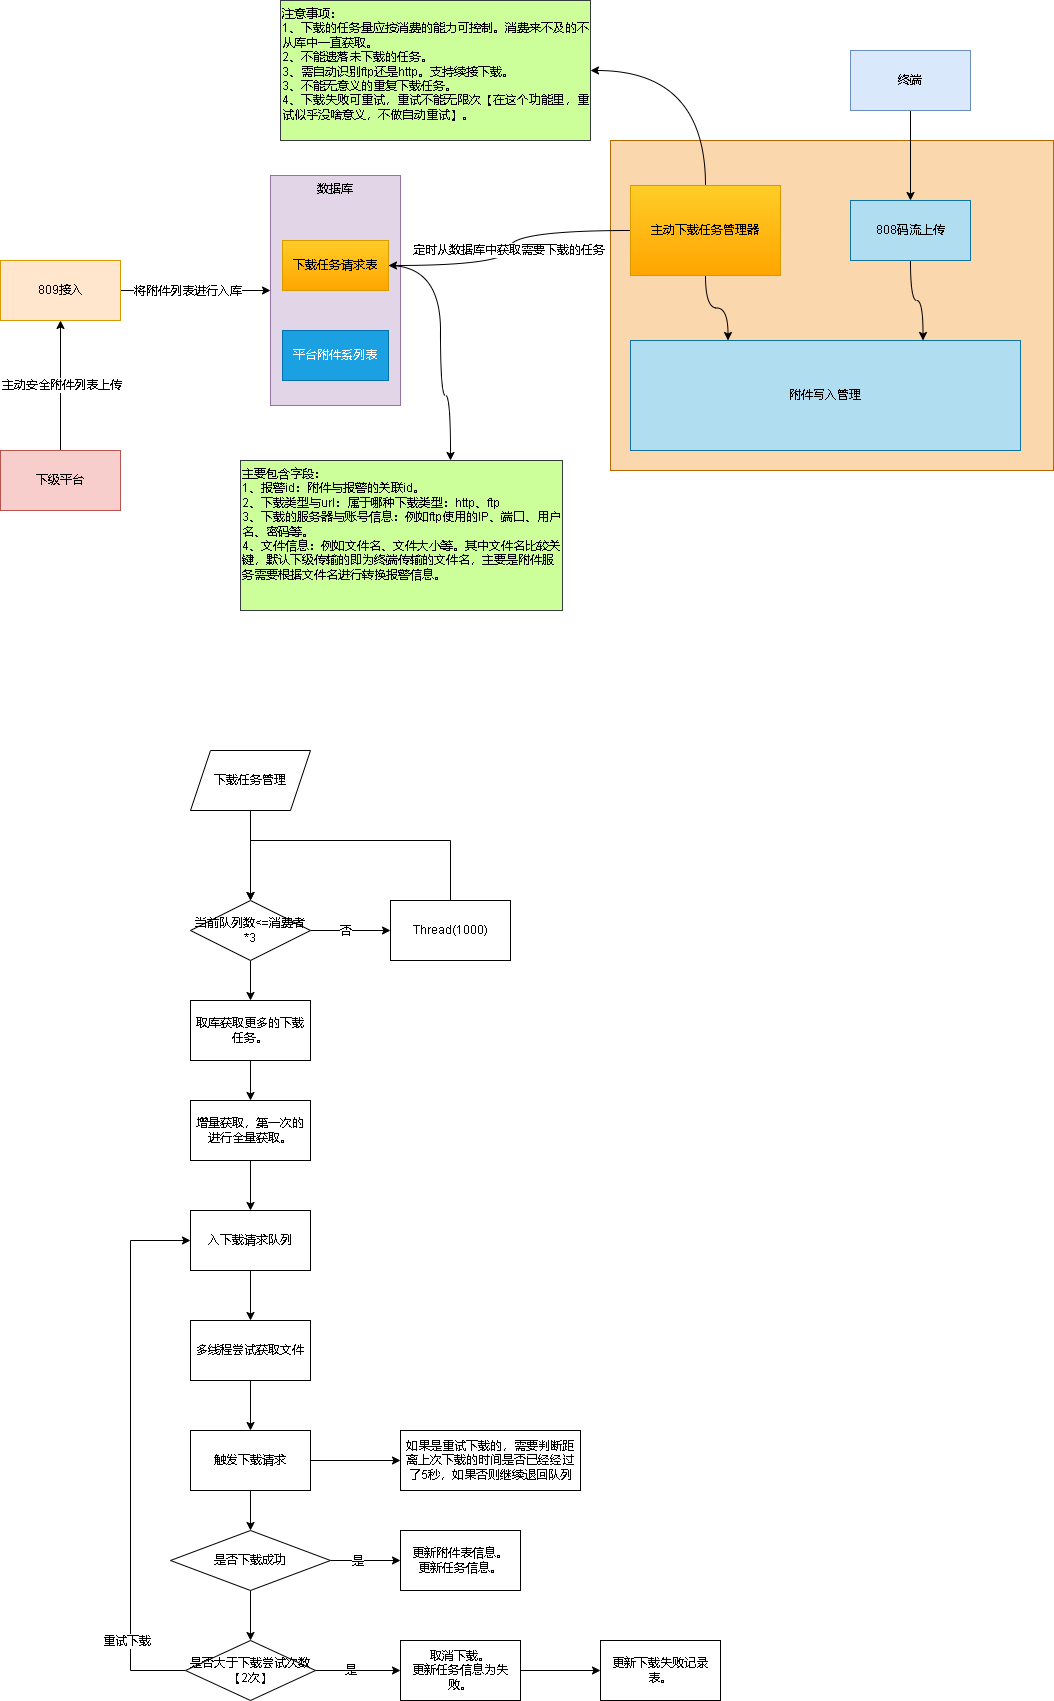

The diagram above was exported from draw.io. Its source (the exported page's mxGraphModel, read from the mxfile embedded in the PNG):
<mxGraphModel dx="1377" dy="756" grid="1" gridSize="10" guides="1" tooltips="1" connect="1" arrows="1" fold="1" page="1" pageScale="1" pageWidth="827" pageHeight="1169" math="0" shadow="0">
  <root>
    <mxCell id="0" />
    <mxCell id="1" parent="0" />
    <mxCell id="BNFnTXTp0SYZVPAifNuv-8" value="" style="edgeStyle=orthogonalEdgeStyle;rounded=0;orthogonalLoop=1;jettySize=auto;html=1;" parent="1" source="BNFnTXTp0SYZVPAifNuv-1" target="BNFnTXTp0SYZVPAifNuv-7" edge="1">
      <mxGeometry relative="1" as="geometry" />
    </mxCell>
    <mxCell id="BNFnTXTp0SYZVPAifNuv-10" value="将附件列表进行入库" style="edgeLabel;html=1;align=center;verticalAlign=middle;resizable=0;points=[];" parent="BNFnTXTp0SYZVPAifNuv-8" vertex="1" connectable="0">
      <mxGeometry x="-0.2167" y="-1" relative="1" as="geometry">
        <mxPoint x="7" y="-1" as="offset" />
      </mxGeometry>
    </mxCell>
    <mxCell id="BNFnTXTp0SYZVPAifNuv-1" value="809接入" style="rounded=0;whiteSpace=wrap;html=1;fillColor=#ffe6cc;strokeColor=#d79b00;" parent="1" vertex="1">
      <mxGeometry x="130" y="290" width="120" height="60" as="geometry" />
    </mxCell>
    <mxCell id="BNFnTXTp0SYZVPAifNuv-3" style="edgeStyle=orthogonalEdgeStyle;rounded=0;orthogonalLoop=1;jettySize=auto;html=1;exitX=0.5;exitY=0;exitDx=0;exitDy=0;" parent="1" source="BNFnTXTp0SYZVPAifNuv-2" target="BNFnTXTp0SYZVPAifNuv-1" edge="1">
      <mxGeometry relative="1" as="geometry" />
    </mxCell>
    <mxCell id="BNFnTXTp0SYZVPAifNuv-4" value="主动安全附件列表上传" style="edgeLabel;html=1;align=center;verticalAlign=middle;resizable=0;points=[];" parent="BNFnTXTp0SYZVPAifNuv-3" vertex="1" connectable="0">
      <mxGeometry x="-0.1857" y="-1" relative="1" as="geometry">
        <mxPoint x="-1" y="-13" as="offset" />
      </mxGeometry>
    </mxCell>
    <mxCell id="BNFnTXTp0SYZVPAifNuv-2" value="下级平台" style="rounded=0;whiteSpace=wrap;html=1;fillColor=#f8cecc;strokeColor=#b85450;" parent="1" vertex="1">
      <mxGeometry x="130" y="480" width="120" height="60" as="geometry" />
    </mxCell>
    <mxCell id="BNFnTXTp0SYZVPAifNuv-7" value="数据库" style="rounded=0;whiteSpace=wrap;html=1;verticalAlign=top;fillColor=#e1d5e7;strokeColor=#9673a6;" parent="1" vertex="1">
      <mxGeometry x="400" y="205" width="130" height="230" as="geometry" />
    </mxCell>
    <mxCell id="BNFnTXTp0SYZVPAifNuv-29" style="edgeStyle=orthogonalEdgeStyle;rounded=0;orthogonalLoop=1;jettySize=auto;html=1;curved=1;" parent="1" source="BNFnTXTp0SYZVPAifNuv-11" target="BNFnTXTp0SYZVPAifNuv-30" edge="1">
      <mxGeometry relative="1" as="geometry">
        <mxPoint x="560" y="510" as="targetPoint" />
        <Array as="points">
          <mxPoint x="570" y="295" />
          <mxPoint x="570" y="425" />
          <mxPoint x="580" y="425" />
        </Array>
      </mxGeometry>
    </mxCell>
    <mxCell id="BNFnTXTp0SYZVPAifNuv-11" value="下载任务请求表" style="rounded=0;whiteSpace=wrap;html=1;fillColor=#ffcd28;strokeColor=#d79b00;gradientColor=#ffa500;" parent="1" vertex="1">
      <mxGeometry x="412" y="270" width="106" height="50" as="geometry" />
    </mxCell>
    <mxCell id="BNFnTXTp0SYZVPAifNuv-13" value="平台附件系列表" style="rounded=0;whiteSpace=wrap;html=1;fillColor=#1ba1e2;strokeColor=#006EAF;fontColor=#ffffff;" parent="1" vertex="1">
      <mxGeometry x="412" y="360" width="106" height="50" as="geometry" />
    </mxCell>
    <mxCell id="BNFnTXTp0SYZVPAifNuv-14" value="" style="rounded=0;whiteSpace=wrap;html=1;fillColor=#fad7ac;strokeColor=#b46504;" parent="1" vertex="1">
      <mxGeometry x="740" y="170" width="443" height="330" as="geometry" />
    </mxCell>
    <mxCell id="BNFnTXTp0SYZVPAifNuv-16" style="edgeStyle=orthogonalEdgeStyle;rounded=0;orthogonalLoop=1;jettySize=auto;html=1;entryX=1;entryY=0.5;entryDx=0;entryDy=0;curved=1;" parent="1" source="BNFnTXTp0SYZVPAifNuv-15" target="BNFnTXTp0SYZVPAifNuv-11" edge="1">
      <mxGeometry relative="1" as="geometry" />
    </mxCell>
    <mxCell id="BNFnTXTp0SYZVPAifNuv-17" value="定时从数据库中获取需要下载的任务" style="edgeLabel;html=1;align=center;verticalAlign=middle;resizable=0;points=[];" parent="BNFnTXTp0SYZVPAifNuv-16" vertex="1" connectable="0">
      <mxGeometry x="-0.2924" y="6" relative="1" as="geometry">
        <mxPoint x="-25" y="13" as="offset" />
      </mxGeometry>
    </mxCell>
    <mxCell id="BNFnTXTp0SYZVPAifNuv-21" style="edgeStyle=orthogonalEdgeStyle;rounded=0;orthogonalLoop=1;jettySize=auto;html=1;entryX=0.25;entryY=0;entryDx=0;entryDy=0;curved=1;" parent="1" source="BNFnTXTp0SYZVPAifNuv-15" target="BNFnTXTp0SYZVPAifNuv-18" edge="1">
      <mxGeometry relative="1" as="geometry" />
    </mxCell>
    <mxCell id="BNFnTXTp0SYZVPAifNuv-27" style="edgeStyle=orthogonalEdgeStyle;rounded=0;orthogonalLoop=1;jettySize=auto;html=1;exitX=0.5;exitY=0;exitDx=0;exitDy=0;entryX=1;entryY=0.5;entryDx=0;entryDy=0;curved=1;" parent="1" source="BNFnTXTp0SYZVPAifNuv-15" target="BNFnTXTp0SYZVPAifNuv-26" edge="1">
      <mxGeometry relative="1" as="geometry" />
    </mxCell>
    <mxCell id="BNFnTXTp0SYZVPAifNuv-15" value="主动下载任务管理器" style="rounded=0;whiteSpace=wrap;html=1;fillColor=#ffcd28;strokeColor=#d79b00;gradientColor=#ffa500;" parent="1" vertex="1">
      <mxGeometry x="760" y="215" width="150" height="90" as="geometry" />
    </mxCell>
    <mxCell id="BNFnTXTp0SYZVPAifNuv-18" value="附件写入管理" style="rounded=0;whiteSpace=wrap;html=1;fillColor=#b1ddf0;strokeColor=#10739e;" parent="1" vertex="1">
      <mxGeometry x="760" y="370" width="390" height="110" as="geometry" />
    </mxCell>
    <mxCell id="BNFnTXTp0SYZVPAifNuv-20" style="edgeStyle=orthogonalEdgeStyle;rounded=0;orthogonalLoop=1;jettySize=auto;html=1;entryX=0.75;entryY=0;entryDx=0;entryDy=0;curved=1;" parent="1" source="BNFnTXTp0SYZVPAifNuv-19" target="BNFnTXTp0SYZVPAifNuv-18" edge="1">
      <mxGeometry relative="1" as="geometry" />
    </mxCell>
    <mxCell id="BNFnTXTp0SYZVPAifNuv-19" value="808码流上传" style="rounded=0;whiteSpace=wrap;html=1;fillColor=#b1ddf0;strokeColor=#10739e;" parent="1" vertex="1">
      <mxGeometry x="980" y="230" width="120" height="60" as="geometry" />
    </mxCell>
    <mxCell id="BNFnTXTp0SYZVPAifNuv-24" style="edgeStyle=orthogonalEdgeStyle;rounded=0;orthogonalLoop=1;jettySize=auto;html=1;exitX=0.5;exitY=1;exitDx=0;exitDy=0;" parent="1" source="BNFnTXTp0SYZVPAifNuv-23" target="BNFnTXTp0SYZVPAifNuv-19" edge="1">
      <mxGeometry relative="1" as="geometry" />
    </mxCell>
    <mxCell id="BNFnTXTp0SYZVPAifNuv-23" value="终端" style="rounded=0;whiteSpace=wrap;html=1;fillColor=#dae8fc;strokeColor=#6c8ebf;" parent="1" vertex="1">
      <mxGeometry x="980" y="80" width="120" height="60" as="geometry" />
    </mxCell>
    <mxCell id="BNFnTXTp0SYZVPAifNuv-26" value="注意事项：&lt;br&gt;1、下载的任务量应按消费的能力可控制。消费来不及的不从库中一直获取。&lt;br&gt;2、不能遗落未下载的任务。&lt;br&gt;3、需自动识别ftp还是http。支持续接下载。&lt;br&gt;3、不能无意义的重复下载任务。&lt;br&gt;4、下载失败可重试，重试不能无限次【在这个功能里，重试似乎没啥意义，不做自动重试】。" style="rounded=0;whiteSpace=wrap;html=1;fillColor=#CCFF99;strokeColor=#36393d;verticalAlign=top;align=left;" parent="1" vertex="1">
      <mxGeometry x="410" y="30" width="310" height="140" as="geometry" />
    </mxCell>
    <mxCell id="BNFnTXTp0SYZVPAifNuv-30" value="主要包含字段：&lt;br&gt;1、报警id：附件与报警的关联id。&lt;br&gt;2、下载类型与url：属于哪种下载类型：http、ftp&lt;br&gt;3、下载的服务器与账号信息：例如ftp使用的IP、端口、用户名、密码等。&lt;br&gt;4、文件信息：例如文件名、文件大小等。其中文件名比较关键，默认下级传输的即为终端传输的文件名，主要是附件服务需要根据文件名进行转换报警信息。" style="rounded=0;whiteSpace=wrap;html=1;fillColor=#CCFF99;strokeColor=#36393d;verticalAlign=top;align=left;" parent="1" vertex="1">
      <mxGeometry x="370" y="490" width="322" height="150" as="geometry" />
    </mxCell>
    <mxCell id="BNFnTXTp0SYZVPAifNuv-35" value="" style="edgeStyle=orthogonalEdgeStyle;rounded=0;orthogonalLoop=1;jettySize=auto;html=1;" parent="1" source="BNFnTXTp0SYZVPAifNuv-33" target="BNFnTXTp0SYZVPAifNuv-34" edge="1">
      <mxGeometry relative="1" as="geometry" />
    </mxCell>
    <mxCell id="BNFnTXTp0SYZVPAifNuv-33" value="下载任务管理" style="shape=parallelogram;perimeter=parallelogramPerimeter;whiteSpace=wrap;html=1;fixedSize=1;" parent="1" vertex="1">
      <mxGeometry x="320" y="780" width="120" height="60" as="geometry" />
    </mxCell>
    <mxCell id="BNFnTXTp0SYZVPAifNuv-40" value="" style="edgeStyle=orthogonalEdgeStyle;rounded=0;orthogonalLoop=1;jettySize=auto;html=1;" parent="1" source="BNFnTXTp0SYZVPAifNuv-34" target="BNFnTXTp0SYZVPAifNuv-39" edge="1">
      <mxGeometry relative="1" as="geometry" />
    </mxCell>
    <mxCell id="BNFnTXTp0SYZVPAifNuv-44" value="否" style="edgeLabel;html=1;align=center;verticalAlign=middle;resizable=0;points=[];" parent="BNFnTXTp0SYZVPAifNuv-40" vertex="1" connectable="0">
      <mxGeometry x="-0.15" relative="1" as="geometry">
        <mxPoint as="offset" />
      </mxGeometry>
    </mxCell>
    <mxCell id="BNFnTXTp0SYZVPAifNuv-43" value="" style="edgeStyle=orthogonalEdgeStyle;rounded=0;orthogonalLoop=1;jettySize=auto;html=1;" parent="1" source="BNFnTXTp0SYZVPAifNuv-34" target="BNFnTXTp0SYZVPAifNuv-42" edge="1">
      <mxGeometry relative="1" as="geometry" />
    </mxCell>
    <mxCell id="BNFnTXTp0SYZVPAifNuv-34" value="当前队列数&amp;lt;=消费者*3" style="whiteSpace=wrap;html=1;shape=rhombus;perimeter=rhombusPerimeter;" parent="1" vertex="1">
      <mxGeometry x="320" y="930" width="120" height="60" as="geometry" />
    </mxCell>
    <mxCell id="BNFnTXTp0SYZVPAifNuv-41" style="edgeStyle=orthogonalEdgeStyle;rounded=0;orthogonalLoop=1;jettySize=auto;html=1;entryX=0.5;entryY=0;entryDx=0;entryDy=0;" parent="1" source="BNFnTXTp0SYZVPAifNuv-39" target="BNFnTXTp0SYZVPAifNuv-34" edge="1">
      <mxGeometry relative="1" as="geometry">
        <Array as="points">
          <mxPoint x="580" y="870" />
          <mxPoint x="380" y="870" />
        </Array>
      </mxGeometry>
    </mxCell>
    <mxCell id="BNFnTXTp0SYZVPAifNuv-39" value="Thread(1000)" style="whiteSpace=wrap;html=1;" parent="1" vertex="1">
      <mxGeometry x="520" y="930" width="120" height="60" as="geometry" />
    </mxCell>
    <mxCell id="BNFnTXTp0SYZVPAifNuv-46" value="" style="edgeStyle=orthogonalEdgeStyle;rounded=0;orthogonalLoop=1;jettySize=auto;html=1;" parent="1" source="BNFnTXTp0SYZVPAifNuv-42" target="BNFnTXTp0SYZVPAifNuv-45" edge="1">
      <mxGeometry relative="1" as="geometry" />
    </mxCell>
    <mxCell id="BNFnTXTp0SYZVPAifNuv-42" value="取库获取更多的下载任务。" style="whiteSpace=wrap;html=1;" parent="1" vertex="1">
      <mxGeometry x="320" y="1030" width="120" height="60" as="geometry" />
    </mxCell>
    <mxCell id="BNFnTXTp0SYZVPAifNuv-48" value="" style="edgeStyle=orthogonalEdgeStyle;rounded=0;orthogonalLoop=1;jettySize=auto;html=1;" parent="1" source="BNFnTXTp0SYZVPAifNuv-45" target="BNFnTXTp0SYZVPAifNuv-47" edge="1">
      <mxGeometry relative="1" as="geometry" />
    </mxCell>
    <mxCell id="BNFnTXTp0SYZVPAifNuv-45" value="增量获取，第一次的进行全量获取。" style="whiteSpace=wrap;html=1;" parent="1" vertex="1">
      <mxGeometry x="320" y="1130" width="120" height="60" as="geometry" />
    </mxCell>
    <mxCell id="BNFnTXTp0SYZVPAifNuv-50" value="" style="edgeStyle=orthogonalEdgeStyle;rounded=0;orthogonalLoop=1;jettySize=auto;html=1;" parent="1" source="BNFnTXTp0SYZVPAifNuv-47" target="BNFnTXTp0SYZVPAifNuv-49" edge="1">
      <mxGeometry relative="1" as="geometry" />
    </mxCell>
    <mxCell id="BNFnTXTp0SYZVPAifNuv-47" value="入下载请求队列" style="whiteSpace=wrap;html=1;" parent="1" vertex="1">
      <mxGeometry x="320" y="1240" width="120" height="60" as="geometry" />
    </mxCell>
    <mxCell id="BNFnTXTp0SYZVPAifNuv-52" value="" style="edgeStyle=orthogonalEdgeStyle;rounded=0;orthogonalLoop=1;jettySize=auto;html=1;" parent="1" source="BNFnTXTp0SYZVPAifNuv-49" target="BNFnTXTp0SYZVPAifNuv-51" edge="1">
      <mxGeometry relative="1" as="geometry" />
    </mxCell>
    <mxCell id="BNFnTXTp0SYZVPAifNuv-49" value="多线程尝试获取文件" style="whiteSpace=wrap;html=1;" parent="1" vertex="1">
      <mxGeometry x="320" y="1350" width="120" height="60" as="geometry" />
    </mxCell>
    <mxCell id="BNFnTXTp0SYZVPAifNuv-54" value="" style="edgeStyle=orthogonalEdgeStyle;rounded=0;orthogonalLoop=1;jettySize=auto;html=1;" parent="1" source="BNFnTXTp0SYZVPAifNuv-51" target="BNFnTXTp0SYZVPAifNuv-53" edge="1">
      <mxGeometry relative="1" as="geometry" />
    </mxCell>
    <mxCell id="BNFnTXTp0SYZVPAifNuv-68" value="" style="edgeStyle=orthogonalEdgeStyle;rounded=0;orthogonalLoop=1;jettySize=auto;html=1;" parent="1" source="BNFnTXTp0SYZVPAifNuv-51" target="BNFnTXTp0SYZVPAifNuv-67" edge="1">
      <mxGeometry relative="1" as="geometry" />
    </mxCell>
    <mxCell id="BNFnTXTp0SYZVPAifNuv-51" value="触发下载请求" style="whiteSpace=wrap;html=1;" parent="1" vertex="1">
      <mxGeometry x="320" y="1460" width="120" height="60" as="geometry" />
    </mxCell>
    <mxCell id="BNFnTXTp0SYZVPAifNuv-56" value="" style="edgeStyle=orthogonalEdgeStyle;rounded=0;orthogonalLoop=1;jettySize=auto;html=1;" parent="1" source="BNFnTXTp0SYZVPAifNuv-53" target="BNFnTXTp0SYZVPAifNuv-55" edge="1">
      <mxGeometry relative="1" as="geometry" />
    </mxCell>
    <mxCell id="BNFnTXTp0SYZVPAifNuv-58" value="" style="edgeStyle=orthogonalEdgeStyle;rounded=0;orthogonalLoop=1;jettySize=auto;html=1;" parent="1" source="BNFnTXTp0SYZVPAifNuv-53" target="BNFnTXTp0SYZVPAifNuv-57" edge="1">
      <mxGeometry relative="1" as="geometry" />
    </mxCell>
    <mxCell id="BNFnTXTp0SYZVPAifNuv-59" value="是" style="edgeLabel;html=1;align=center;verticalAlign=middle;resizable=0;points=[];" parent="BNFnTXTp0SYZVPAifNuv-58" vertex="1" connectable="0">
      <mxGeometry x="-0.256" relative="1" as="geometry">
        <mxPoint as="offset" />
      </mxGeometry>
    </mxCell>
    <mxCell id="BNFnTXTp0SYZVPAifNuv-53" value="是否下载成功" style="rhombus;whiteSpace=wrap;html=1;" parent="1" vertex="1">
      <mxGeometry x="300" y="1560" width="160" height="60" as="geometry" />
    </mxCell>
    <mxCell id="BNFnTXTp0SYZVPAifNuv-61" value="" style="edgeStyle=orthogonalEdgeStyle;rounded=0;orthogonalLoop=1;jettySize=auto;html=1;" parent="1" source="BNFnTXTp0SYZVPAifNuv-55" target="BNFnTXTp0SYZVPAifNuv-60" edge="1">
      <mxGeometry relative="1" as="geometry" />
    </mxCell>
    <mxCell id="BNFnTXTp0SYZVPAifNuv-62" value="是" style="edgeLabel;html=1;align=center;verticalAlign=middle;resizable=0;points=[];" parent="BNFnTXTp0SYZVPAifNuv-61" vertex="1" connectable="0">
      <mxGeometry x="-0.1992" y="1" relative="1" as="geometry">
        <mxPoint as="offset" />
      </mxGeometry>
    </mxCell>
    <mxCell id="BNFnTXTp0SYZVPAifNuv-65" style="edgeStyle=orthogonalEdgeStyle;rounded=0;orthogonalLoop=1;jettySize=auto;html=1;entryX=0;entryY=0.5;entryDx=0;entryDy=0;" parent="1" source="BNFnTXTp0SYZVPAifNuv-55" target="BNFnTXTp0SYZVPAifNuv-47" edge="1">
      <mxGeometry relative="1" as="geometry">
        <Array as="points">
          <mxPoint x="260" y="1700" />
          <mxPoint x="260" y="1270" />
        </Array>
      </mxGeometry>
    </mxCell>
    <mxCell id="BNFnTXTp0SYZVPAifNuv-66" value="重试下载" style="edgeLabel;html=1;align=center;verticalAlign=middle;resizable=0;points=[];" parent="BNFnTXTp0SYZVPAifNuv-65" vertex="1" connectable="0">
      <mxGeometry x="-0.8397" y="1" relative="1" as="geometry">
        <mxPoint x="-16" y="-31" as="offset" />
      </mxGeometry>
    </mxCell>
    <mxCell id="BNFnTXTp0SYZVPAifNuv-55" value="是否大于下载尝试次数【2次】" style="whiteSpace=wrap;html=1;shape=rhombus;perimeter=rhombusPerimeter;" parent="1" vertex="1">
      <mxGeometry x="315" y="1670" width="130" height="60" as="geometry" />
    </mxCell>
    <mxCell id="BNFnTXTp0SYZVPAifNuv-57" value="更新附件表信息。&lt;br&gt;更新任务信息。" style="whiteSpace=wrap;html=1;" parent="1" vertex="1">
      <mxGeometry x="530" y="1560" width="120" height="60" as="geometry" />
    </mxCell>
    <mxCell id="BNFnTXTp0SYZVPAifNuv-70" value="" style="edgeStyle=orthogonalEdgeStyle;rounded=0;orthogonalLoop=1;jettySize=auto;html=1;" parent="1" source="BNFnTXTp0SYZVPAifNuv-60" target="BNFnTXTp0SYZVPAifNuv-69" edge="1">
      <mxGeometry relative="1" as="geometry" />
    </mxCell>
    <mxCell id="BNFnTXTp0SYZVPAifNuv-60" value="取消下载。&lt;br&gt;更新任务信息为失败。" style="whiteSpace=wrap;html=1;" parent="1" vertex="1">
      <mxGeometry x="530" y="1670" width="120" height="60" as="geometry" />
    </mxCell>
    <mxCell id="BNFnTXTp0SYZVPAifNuv-67" value="如果是重试下载的，需要判断距离上次下载的时间是否已经经过了5秒，如果否则继续退回队列" style="whiteSpace=wrap;html=1;" parent="1" vertex="1">
      <mxGeometry x="530" y="1460" width="180" height="60" as="geometry" />
    </mxCell>
    <mxCell id="BNFnTXTp0SYZVPAifNuv-69" value="更新下载失败记录表。" style="whiteSpace=wrap;html=1;" parent="1" vertex="1">
      <mxGeometry x="730" y="1670" width="120" height="60" as="geometry" />
    </mxCell>
  </root>
</mxGraphModel>